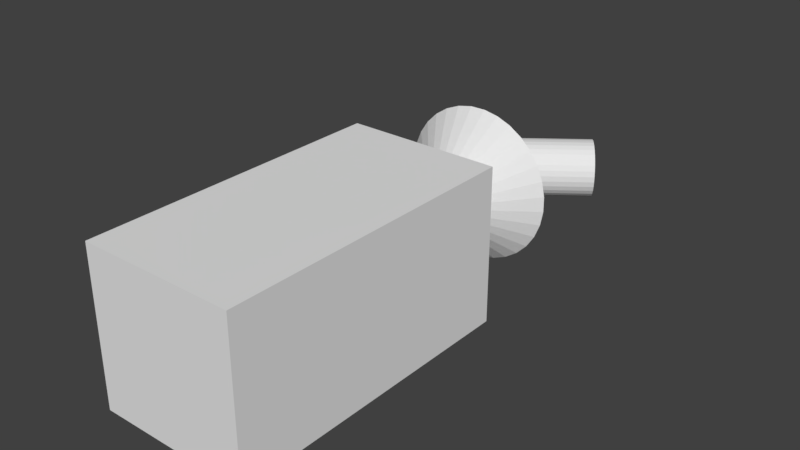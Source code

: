 # Source: itemvend.blend  (saved by Blender 2.77.0; exported with 4.5.12 LTS)
import bpy
from mathutils import Matrix  # noqa: F401  (used for matrix-valued properties, if any)

bpy.ops.wm.read_factory_settings(use_empty=True)
scene = bpy.context.scene
scene.name = 'Scene'

# ---- collections
col_collection_1 = bpy.data.collections.new('Collection 1'); scene.collection.children.link(col_collection_1)

# ---- materials (node trees are filled in below, after node groups)
mat_material = bpy.data.materials.new('Material')
mat_material.alpha_threshold = 0.0
mat_material.use_transparent_shadow = False
mat_material.roughness = 0.5
mat_material.line_color = (0.0, 0.0, 0.0, 1.0)

# ---- material node trees

# ---- world
world_world = bpy.data.worlds.new('World'); scene.world = world_world
world_world.color = (0.05088, 0.05088, 0.05088)
world_world.use_sun_shadow = False
world_world.sun_shadow_jitter_overblur = 0.0
world_world.cycles.sampling_method = 'MANUAL'

# ---- meshes
me_cone_001 = bpy.data.meshes.new('Cone.001')
me_cone_001.from_pydata([(0.0, 1.0, -0.968), (0.1951, 0.9808, -0.968), (0.3827, 0.9239, -0.968), (0.5556, 0.8315, -0.968), (0.7071, 0.7071, -0.968), (0.8315, 0.5556, -0.968), (0.9239, 0.3827, -0.968), (0.9808, 0.1951, -0.968), (1.0, 7.308e-08, -0.968), (0.0, 7.741e-08, -0.02534), (0.9808, -0.1951, -0.968), (0.9239, -0.3827, -0.968), (0.8315, -0.5556, -0.968), (0.7071, -0.7071, -0.968), (0.5556, -0.8315, -0.968), (0.3827, -0.9239, -0.968), (0.1951, -0.9808, -0.968), (-3.258e-07, -1.0, -0.968), (-0.1951, -0.9808, -0.968), (-0.3827, -0.9239, -0.968), (-0.5556, -0.8315, -0.968), (-0.7071, -0.7071, -0.968), (-0.8315, -0.5556, -0.968), (-0.9239, -0.3827, -0.968), (-0.9808, -0.1951, -0.968), (-1.0, 9.632e-07, -0.968), (-0.9808, 0.1951, -0.968), (-0.9239, 0.3827, -0.968), (-0.8315, 0.5556, -0.968), (-0.7071, 0.7071, -0.968), (-0.5556, 0.8315, -0.968), (-0.3827, 0.9239, -0.968), (-0.1951, 0.9808, -0.968)], [], [(0, 9, 1), (1, 9, 2), (2, 9, 3), (3, 9, 4), (4, 9, 5), (5, 9, 6), (6, 9, 7), (7, 9, 8), (8, 9, 10), (10, 9, 11), (11, 9, 12), (12, 9, 13), (13, 9, 14), (14, 9, 15), (15, 9, 16), (16, 9, 17), (17, 9, 18), (18, 9, 19), (19, 9, 20), (20, 9, 21), (21, 9, 22), (22, 9, 23), (23, 9, 24), (24, 9, 25), (25, 9, 26), (26, 9, 27), (27, 9, 28), (28, 9, 29), (29, 9, 30), (30, 9, 31), (31, 9, 32), (32, 9, 0), (0, 1, 2, 3, 4, 5, 6, 7, 8, 10, 11, 12, 13, 14, 15, 16, 17, 18, 19, 20, 21, 22, 23, 24, 25, 26, 27, 28, 29, 30, 31, 32)])
me_cone_001.use_remesh_preserve_volume = False
me_cone_001.use_remesh_preserve_attributes = False
me_cone_001.use_mirror_vertex_groups = False
me_cone_001.update()
me_cylinder_001 = bpy.data.meshes.new('Cylinder.001')
me_cylinder_001.from_pydata([(0.0, 1.0, -1.0), (0.0, 1.0, 1.0), (0.1951, 0.9808, -1.0), (0.1951, 0.9808, 1.0), (0.3827, 0.9239, -1.0), (0.3827, 0.9239, 1.0), (0.5556, 0.8315, -1.0), (0.5556, 0.8315, 1.0), (0.7071, 0.7071, -1.0), (0.7071, 0.7071, 1.0), (0.8315, 0.5556, -1.0), (0.8315, 0.5556, 1.0), (0.9239, 0.3827, -1.0), (0.9239, 0.3827, 1.0), (0.9808, 0.1951, -1.0), (0.9808, 0.1951, 1.0), (1.0, 7.55e-08, -1.0), (1.0, 7.55e-08, 1.0), (0.9808, -0.1951, -1.0), (0.9808, -0.1951, 1.0), (0.9239, -0.3827, -1.0), (0.9239, -0.3827, 1.0), (0.8315, -0.5556, -1.0), (0.8315, -0.5556, 1.0), (0.7071, -0.7071, -1.0), (0.7071, -0.7071, 1.0), (0.5556, -0.8315, -1.0), (0.5556, -0.8315, 1.0), (0.3827, -0.9239, -1.0), (0.3827, -0.9239, 1.0), (0.1951, -0.9808, -1.0), (0.1951, -0.9808, 1.0), (-3.258e-07, -1.0, -1.0), (-3.258e-07, -1.0, 1.0), (-0.1951, -0.9808, -1.0), (-0.1951, -0.9808, 1.0), (-0.3827, -0.9239, -1.0), (-0.3827, -0.9239, 1.0), (-0.5556, -0.8315, -1.0), (-0.5556, -0.8315, 1.0), (-0.7071, -0.7071, -1.0), (-0.7071, -0.7071, 1.0), (-0.8315, -0.5556, -1.0), (-0.8315, -0.5556, 1.0), (-0.9239, -0.3827, -1.0), (-0.9239, -0.3827, 1.0), (-0.9808, -0.1951, -1.0), (-0.9808, -0.1951, 1.0), (-1.0, 9.656e-07, -1.0), (-1.0, 9.656e-07, 1.0), (-0.9808, 0.1951, -1.0), (-0.9808, 0.1951, 1.0), (-0.9239, 0.3827, -1.0), (-0.9239, 0.3827, 1.0), (-0.8315, 0.5556, -1.0), (-0.8315, 0.5556, 1.0), (-0.7071, 0.7071, -1.0), (-0.7071, 0.7071, 1.0), (-0.5556, 0.8315, -1.0), (-0.5556, 0.8315, 1.0), (-0.3827, 0.9239, -1.0), (-0.3827, 0.9239, 1.0), (-0.1951, 0.9808, -1.0), (-0.1951, 0.9808, 1.0)], [], [(0, 1, 3, 2), (2, 3, 5, 4), (4, 5, 7, 6), (6, 7, 9, 8), (8, 9, 11, 10), (10, 11, 13, 12), (12, 13, 15, 14), (14, 15, 17, 16), (16, 17, 19, 18), (18, 19, 21, 20), (20, 21, 23, 22), (22, 23, 25, 24), (24, 25, 27, 26), (26, 27, 29, 28), (28, 29, 31, 30), (30, 31, 33, 32), (32, 33, 35, 34), (34, 35, 37, 36), (36, 37, 39, 38), (38, 39, 41, 40), (40, 41, 43, 42), (42, 43, 45, 44), (44, 45, 47, 46), (46, 47, 49, 48), (48, 49, 51, 50), (50, 51, 53, 52), (52, 53, 55, 54), (54, 55, 57, 56), (56, 57, 59, 58), (58, 59, 61, 60), (3, 1, 63, 61, 59, 57, 55, 53, 51, 49, 47, 45, 43, 41, 39, 37, 35, 33, 31, 29, 27, 25, 23, 21, 19, 17, 15, 13, 11, 9, 7, 5), (60, 61, 63, 62), (62, 63, 1, 0), (0, 2, 4, 6, 8, 10, 12, 14, 16, 18, 20, 22, 24, 26, 28, 30, 32, 34, 36, 38, 40, 42, 44, 46, 48, 50, 52, 54, 56, 58, 60, 62)])
me_cylinder_001.materials.append(None)
me_cylinder_001.use_remesh_preserve_volume = False
me_cylinder_001.use_remesh_preserve_attributes = False
me_cylinder_001.use_mirror_vertex_groups = False
me_cylinder_001.update()
me_cube = bpy.data.meshes.new('Cube')
me_cube.from_pydata([(0.7437, 0.4598, -0.2888), (1.0, -1.0, -1.0), (-1.0, -1.0, -1.0), (-0.7437, 0.4598, -0.2888), (0.7437, 0.4598, 0.004004), (1.0, -1.0, 2.928), (-1.0, -1.0, 2.928), (-0.7437, 0.4598, 0.004004), (1.0, 1.0, -1.0), (-1.0, 1.0, -1.0), (1.0, 1.0, 2.928), (-1.0, 1.0, 2.928), (0.8016, 1.0, -0.3467), (-0.8016, 1.0, -0.3467), (0.8016, 1.0, 0.06191), (-0.8016, 1.0, 0.06191)], [], [(8, 1, 2, 9), (10, 11, 6, 5), (8, 10, 5, 1), (1, 5, 6, 2), (2, 6, 11, 9), (4, 0, 3, 7), (13, 12, 8, 9), (12, 14, 10, 8), (15, 13, 9, 11), (14, 15, 11, 10), (3, 0, 12, 13), (0, 4, 14, 12), (7, 3, 13, 15), (4, 7, 15, 14)])
me_cube.materials.append(mat_material)
me_cube.use_remesh_preserve_volume = False
me_cube.use_remesh_preserve_attributes = False
me_cube.use_mirror_vertex_groups = False
me_cube.update()

# ---- objects
ob_cone = bpy.data.objects.new('Cone', me_cone_001)
ob_cylinder = bpy.data.objects.new('Cylinder', me_cylinder_001)
ob_cube = bpy.data.objects.new('Cube', me_cube)

# ---- transforms, parenting, visibility, modifiers, constraints
ob_cone.location = (0.0, 0.0, 4.131)
ob_cone.rotation_euler = (1.571, 1.065, 0.0)
ob_cone.lineart.crease_threshold = 0.0
ob_cylinder.location = (0.0, 1.981, 4.01)
ob_cylinder.rotation_euler = (1.571, 1.086, -0.922)
ob_cylinder.scale = (-0.3742, -0.3742, -0.9054)
ob_cylinder.lineart.crease_threshold = 0.0
ob_cube.location = (-0.07045, -2.964, 3.966)
ob_cube.rotation_euler = (-1.57, -0.0, 0.0)
ob_cube.lock_rotations_4d = False
ob_cube.empty_display_type = 'ARROWS'
ob_cube.lineart.crease_threshold = 0.0

# ---- collection membership
col_collection_1.objects.link(ob_cone)
col_collection_1.objects.link(ob_cylinder)
col_collection_1.objects.link(ob_cube)

# ---- scene / render settings (as saved in the file)
scene.frame_start = 1; scene.frame_end = 30; scene.frame_set(6)
scene.render.engine = 'BLENDER_EEVEE_NEXT'
scene.render.resolution_percentage = 50
scene.render.dither_intensity = 0.0
scene.cycles.use_denoising = False
scene.cycles.samples = 128
scene.cycles.sampling_pattern = 'TABULATED_SOBOL'
scene.cycles.light_sampling_threshold = 0.0
scene.cycles.use_adaptive_sampling = False
scene.cycles.use_light_tree = False
scene.cycles.blur_glossy = 0.0
scene.cycles.sample_clamp_indirect = 0.0
scene.view_settings.view_transform = 'Standard'
bpy.context.view_layer.update()

# ---- added for rendering (the .blend has no active camera and no usable light): camera, sun
cam_auto = bpy.data.cameras.new('AutoCamera')
cam_auto.lens = 50.0
cam_auto.sensor_width = 36.0
cam_auto.clip_end = 1000.0
ob_auto_camera = bpy.data.objects.new('AutoCamera', cam_auto)
scene.collection.objects.link(ob_auto_camera)
ob_auto_camera.location = (7.30495, -9.2828, 9.9748)
ob_auto_camera.rotation_euler = (1.09748, -7.21219e-08, 0.694738)
scene.camera = ob_auto_camera
light_auto_sun = bpy.data.lights.new('AutoSun', 'SUN')
light_auto_sun.energy = 3.0
light_auto_sun.angle = 0.0523599
ob_auto_sun = bpy.data.objects.new('AutoSun', light_auto_sun)
scene.collection.objects.link(ob_auto_sun)
ob_auto_sun.rotation_euler = (0.872665, 0.174533, 0.523599)
bpy.context.view_layer.update()
